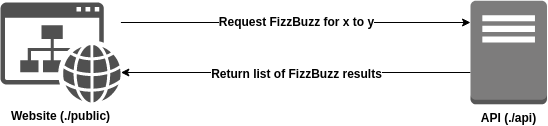

The diagram above was exported from draw.io. Its source (the exported page's mxGraphModel, read from the mxfile embedded in the PNG):
<mxGraphModel dx="2918" dy="1105" grid="1" gridSize="10" guides="1" tooltips="1" connect="1" arrows="1" fold="1" page="1" pageScale="1" pageWidth="850" pageHeight="1100" math="0" shadow="0">
  <root>
    <mxCell id="0" />
    <mxCell id="1" parent="0" />
    <mxCell id="eqh34uEtchPr9Ytx7aZV-5" style="edgeStyle=orthogonalEdgeStyle;rounded=0;orthogonalLoop=1;jettySize=auto;html=1;fontStyle=0" edge="1" parent="1" source="eqh34uEtchPr9Ytx7aZV-2" target="eqh34uEtchPr9Ytx7aZV-3">
      <mxGeometry relative="1" as="geometry">
        <Array as="points">
          <mxPoint x="470" y="520" />
          <mxPoint x="470" y="520" />
        </Array>
      </mxGeometry>
    </mxCell>
    <mxCell id="eqh34uEtchPr9Ytx7aZV-7" value="Return list of FizzBuzz results" style="edgeLabel;html=1;align=center;verticalAlign=middle;resizable=0;points=[];fontSize=12;fontStyle=1" vertex="1" connectable="0" parent="eqh34uEtchPr9Ytx7aZV-5">
      <mxGeometry x="0.1328" y="3" relative="1" as="geometry">
        <mxPoint x="23" y="-3" as="offset" />
      </mxGeometry>
    </mxCell>
    <mxCell id="eqh34uEtchPr9Ytx7aZV-2" value="API (./api)" style="outlineConnect=0;dashed=0;verticalLabelPosition=bottom;verticalAlign=top;align=center;html=1;shape=mxgraph.aws3.traditional_server;fillColor=#7D7C7C;gradientColor=none;fontStyle=1" vertex="1" parent="1">
      <mxGeometry x="600" y="448.18" width="76.5" height="103.65" as="geometry" />
    </mxCell>
    <mxCell id="eqh34uEtchPr9Ytx7aZV-4" style="edgeStyle=orthogonalEdgeStyle;rounded=0;orthogonalLoop=1;jettySize=auto;html=1;" edge="1" parent="1" source="eqh34uEtchPr9Ytx7aZV-3" target="eqh34uEtchPr9Ytx7aZV-2">
      <mxGeometry relative="1" as="geometry">
        <Array as="points">
          <mxPoint x="470" y="470" />
          <mxPoint x="470" y="470" />
        </Array>
      </mxGeometry>
    </mxCell>
    <mxCell id="eqh34uEtchPr9Ytx7aZV-6" value="Request FizzBuzz for x to y" style="edgeLabel;html=1;align=center;verticalAlign=middle;resizable=0;points=[];fontStyle=1;fontSize=12;" vertex="1" connectable="0" parent="eqh34uEtchPr9Ytx7aZV-4">
      <mxGeometry x="-0.2128" y="2" relative="1" as="geometry">
        <mxPoint x="36.59" as="offset" />
      </mxGeometry>
    </mxCell>
    <mxCell id="eqh34uEtchPr9Ytx7aZV-3" value="Website (./public)" style="pointerEvents=1;shadow=0;dashed=0;html=1;strokeColor=none;fillColor=#505050;labelPosition=center;verticalLabelPosition=bottom;verticalAlign=top;outlineConnect=0;align=center;shape=mxgraph.office.concepts.website;fontStyle=1" vertex="1" parent="1">
      <mxGeometry x="130" y="450" width="120.41" height="100" as="geometry" />
    </mxCell>
  </root>
</mxGraphModel>